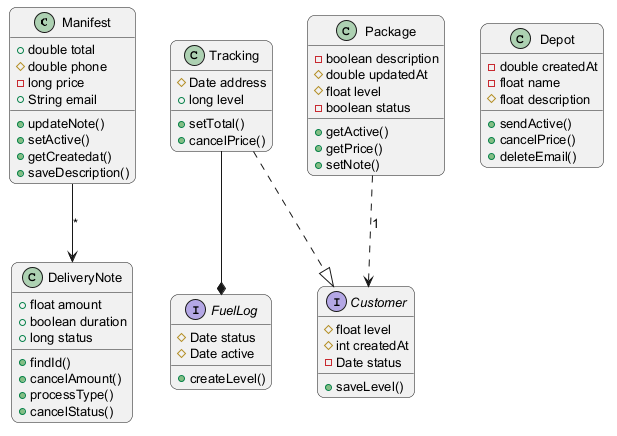

The diagram above was rendered by PlantUML. Its source (embedded in the PNG):
@startuml
skinparam backgroundColor #FFFFFF
skinparam roundCorner 15
skinparam defaultFontSize 13
class Manifest {
  +double total
  #double phone
  -long price
  +String email
  +updateNote()
  +setActive()
  +getCreatedat()
  +saveDescription()
}
class DeliveryNote {
  +float amount
  +boolean duration
  +long status
  +findId()
  +cancelAmount()
  +processType()
  +cancelStatus()
}
interface FuelLog {
  #Date status
  #Date active
  +createLevel()
}
class Tracking {
  #Date address
  +long level
  +setTotal()
  +cancelPrice()
}
interface Customer {
  #float level
  #int createdAt
  -Date status
  +saveLevel()
}
class Package {
  -boolean description
  #double updatedAt
  #float level
  -boolean status
  +getActive()
  +getPrice()
  +setNote()
}
class Depot {
  -double createdAt
  -float name
  #float description
  +sendActive()
  +cancelPrice()
  +deleteEmail()
}
Package ..> Customer : "1"
Manifest --> DeliveryNote : "*"
Tracking --* FuelLog
Tracking ..|> Customer
@enduml